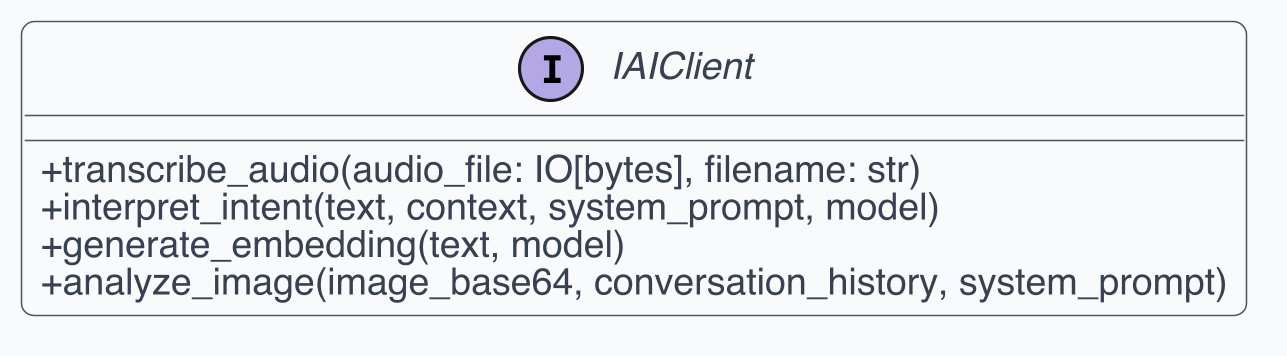

The diagram above was rendered by PlantUML. Its source (embedded in the PNG):
@startuml
skinparam dpi 300
skinparam shadowing false
skinparam backgroundColor White
skinparam defaultFontName Helvetica
skinparam defaultFontSize 12
skinparam ArrowColor #4B5563
skinparam ArrowThickness 1
skinparam roundcorner 8
skinparam class {
  BackgroundColor #F9FAFB
  BorderColor #4B5563
  FontColor #111827
  AttributeFontColor #374151
  StereotypeFontColor #6B7280
}
skinparam classAttributeIconSize 0

interface "IAIClient" as C1 {
  + transcribe_audio(audio_file: IO[bytes], filename: str)
  + interpret_intent(text, context, system_prompt, model)
  + generate_embedding(text, model)
  + analyze_image(image_base64, conversation_history, system_prompt)
}
@enduml